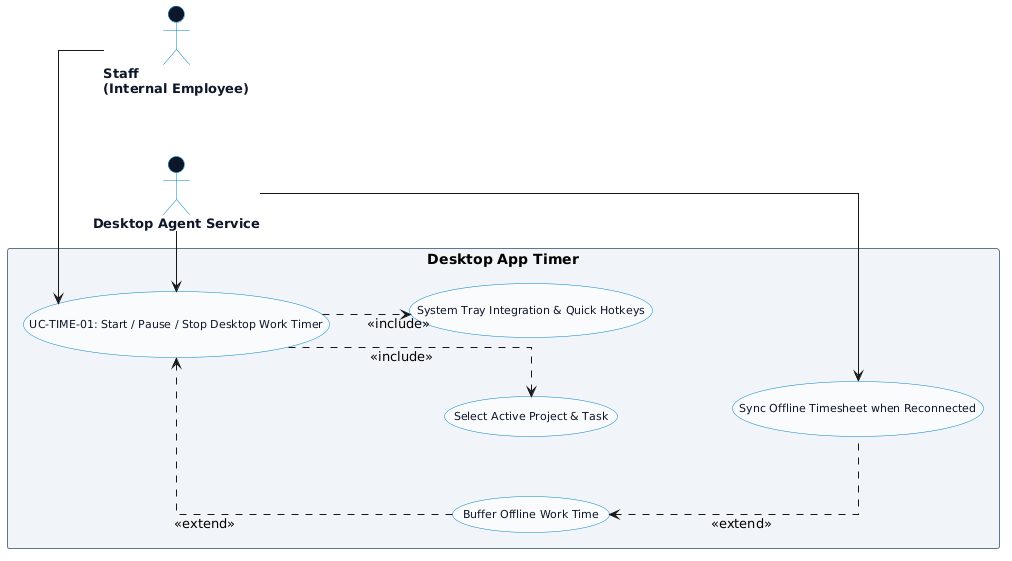

The diagram above was rendered by PlantUML. Its source (embedded in the PNG):
@startuml
left to right direction
skinparam packageStyle rectangle
skinparam backgroundColor #ffffff
skinparam shadowing false
skinparam actorStyle stickman

' CHỐNG DÍNH MŨI TÊN & LÀM THẲNG CHỮ <<include>>, <<extend>>
skinparam linetype ortho
skinparam nodesep 60
skinparam ranksep 80

' =====================================================
' STYLING CONFIGURATION
' =====================================================
skinparam usecase {
  BackgroundColor #f8fafc
  BorderColor #0284c7
  FontColor #0f172a
  FontSize 11
  FontName Arial
}

skinparam package {
  BackgroundColor #f1f5f9
  BorderColor #64748b
  FontColor #334155
  FontStyle bold
  FontSize 12
}

skinparam actor {
  BackgroundColor #0f172a
  BorderColor #0284c7
  FontColor #0f172a
  FontSize 13
  FontStyle bold
}

' =====================================================
' PRIMARY ACTOR (BÊN TRÁI)
' =====================================================
actor "Staff\n(Internal Employee)" as EMP

' =====================================================
' USE CASES FOR DESKTOP TIMER
' =====================================================
package "Desktop App Timer" {
  usecase "UC-TIME-01: Start / Pause / Stop Desktop Work Timer" as UC_TIMER
  usecase "Select Active Project & Task" as UC_TASK
  usecase "System Tray Integration & Quick Hotkeys" as UC_TRAY
  usecase "Buffer Offline Work Time" as UC_BUFF
  usecase "Sync Offline Timesheet when Reconnected" as UC_SYNC
}

' =====================================================
' SECONDARY ACTORS (BÊN PHẢI)
' =====================================================
actor "Desktop Agent Service" as DESK

' =====================================================
' PRIMARY ACTOR CONNECTIONS
' =====================================================
EMP -right-> UC_TIMER

' =====================================================
' SECONDARY ACTOR CONNECTIONS
' =====================================================
UC_TIMER <-left- DESK
UC_SYNC <-left- DESK

' =====================================================
' INCLUDE RELATIONSHIPS (CHỮ THẲNG HƯỚNG XUỐNG)
' =====================================================
UC_TIMER .down.> UC_TASK : <<include>>
UC_TIMER .down.> UC_TRAY : <<include>>

' =====================================================
' EXTEND RELATIONSHIPS (CHỮ THẲNG HƯỚNG LÊN)
' =====================================================
UC_BUFF .up.> UC_TIMER : <<extend>>
UC_SYNC .up.> UC_BUFF : <<extend>>

@enduml